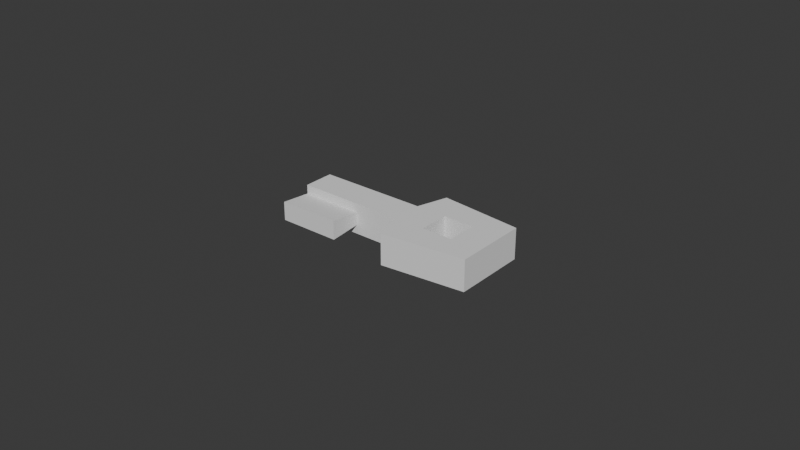 # Source: SM_Key_01.blend  (saved by Blender 5.0.119; exported with 4.5.12 LTS)
import bpy
from mathutils import Matrix  # noqa: F401  (used for matrix-valued properties, if any)

bpy.ops.wm.read_factory_settings(use_empty=True)
scene = bpy.context.scene
scene.name = 'Scene'

# ---- collections
col_collection = bpy.data.collections.new('Collection'); scene.collection.children.link(col_collection)

# ---- world
world_world = bpy.data.worlds.new('World'); scene.world = world_world
world_world.use_nodes = True; world_world.node_tree.nodes.clear()
_N = world_world.node_tree.nodes; _L = world_world.node_tree.links
n0 = _N.new('ShaderNodeOutputWorld'); n0.name = 'World Output'; n0.location = (300, 300)
n1 = _N.new('ShaderNodeBackground'); n1.name = 'Background'; n1.location = (10, 300)
n1.inputs[0].default_value = (0.05088, 0.05088, 0.05088, 1.0)
_L.new(n1.outputs[0], n0.inputs[0])
n0.is_active_output = True
world_world.color = (0.05088, 0.05088, 0.05088)
world_world.sun_shadow_jitter_overblur = 0.0

# ---- meshes
me_cube = bpy.data.meshes.new('Cube')
me_cube.from_pydata([(-2.143, -0.5075, -0.3572), (-2.143, -0.7144, 0.3572), (-2.143, -0.2068, -0.3572), (-2.143, 3.438e-07, 0.3572), (-0.7144, -0.5075, -0.3572), (-0.7144, -0.2068, -0.3572), (-2.143, 3.438e-07, -0.3572), (-2.143, -0.7144, -0.3572), (-2.143, -0.5715, -1.072), (-2.143, -0.1429, -1.072), (-0.7144, -0.5715, -1.072), (-0.7144, -0.1429, -1.072), (1.072, 3.438e-07, 0.3572), (1.072, 3.438e-07, -0.3572), (1.072, -0.7144, 0.3572), (1.072, -0.7144, -0.3572), (0.3572, 3.438e-07, -0.3572), (0.3572, -0.7144, -0.3572), (1.786, 3.438e-07, 0.3572), (1.786, 3.438e-07, -0.3572), (1.786, -0.7144, 0.3572), (1.786, -0.7144, -0.3572), (2.5, 3.438e-07, -0.8572), (2.5, -0.7144, -0.8572), (0.3572, 3.438e-07, 0.3572), (0.3572, -0.7144, 0.3572), (2.5, 3.438e-07, 0.8572), (2.5, -0.7144, 0.8572), (0.5715, 3.438e-07, 1.072), (0.5715, -0.7144, 1.072), (0.5715, 3.438e-07, -1.072), (0.5715, -0.7144, -1.072)], [], [(4, 0, 8, 10), (0, 2, 9, 8), (2, 5, 11, 9), (8, 9, 11, 10), (5, 2, 6), (5, 4, 10, 11), (0, 4, 7), (1, 7, 17, 25), (2, 0, 7, 1, 3, 6), (18, 12, 28, 26), (5, 6, 16), (4, 5, 16, 17), (7, 4, 17), (3, 1, 25, 24), (6, 3, 24, 16), (22, 26, 27, 23), (19, 21, 20, 18), (31, 30, 22, 23), (28, 29, 27, 26), (18, 20, 14, 12), (14, 29, 25), (12, 13, 16, 24), (15, 14, 25, 17), (19, 18, 26, 22), (20, 21, 23, 27), (12, 24, 28), (13, 19, 22, 30), (15, 17, 31), (14, 20, 27, 29), (24, 25, 29, 28), (21, 15, 31, 23), (13, 30, 16), (13, 12, 14, 15), (17, 16, 30, 31), (15, 21, 19, 13)])
_uv = me_cube.uv_layers.new(name='UVMap')
_uv.uv.foreach_set('vector', [0.3388, 0.6776, 0.1612, 0.6776, 0.1612, 0.6776, 0.3388, 0.6776, 0.0, 0.0, 0.0, 0.0, 0.0, 0.0, 0.0, 0.0, 0.1612, 0.5724, 0.3388, 0.5724, 0.3388, 0.5724, 0.1612, 0.5724, 0.1612, 0.6776, 0.1612, 0.5724, 0.3388, 0.5724, 0.3388, 0.6776, 0.3388, 0.5724, 0.1612, 0.5724, 0.375, 0.5, 0.0, 0.0, 0.0, 0.0, 0.0, 0.0, 0.0, 0.0, 0.1612, 0.6776, 0.3388, 0.6776, 0.125, 0.75, 0.625, 0.75, 0.375, 0.75, 0.375, 0.75, 0.625, 0.75, 0.1612, 0.5724, 0.1612, 0.6776, 0.375, 1.0, 0.875, 0.75, 0.625, 0.25, 0.125, 0.5, 0.5581, 0.5, 0.5581, 0.5, 0.625, 0.5, 0.625, 0.5, 0.3388, 0.5724, 0.375, 0.5, 0.3388, 0.5724, 0.0, 0.0, 0.0, 0.0, 0.0, 0.0, 0.0, 0.0, 0.375, 0.75, 0.3388, 0.6776, 0.375, 0.75, 0.625, 0.5, 0.625, 0.75, 0.625, 0.75, 0.625, 0.5, 0.375, 0.5, 0.625, 0.5, 0.625, 0.5, 0.375, 0.5, 0.375, 0.5, 0.625, 0.5, 0.625, 0.75, 0.0, 0.0, 0.4419, 0.5, 0.4419, 0.75, 0.5581, 0.75, 0.5581, 0.5, 0.0, 0.0, 0.0, 0.0, 0.0, 0.0, 0.0, 0.0, 0.625, 0.5, 0.625, 0.75, 0.625, 0.75, 0.625, 0.5, 0.5581, 0.5, 0.5581, 0.75, 0.5581, 0.75, 0.5581, 0.5, 0.5581, 0.75, 0.625, 0.75, 0.625, 0.75, 0.5581, 0.5, 0.4419, 0.5, 0.375, 0.5, 0.625, 0.5, 0.4419, 0.75, 0.5581, 0.75, 0.625, 0.75, 0.375, 0.75, 0.4419, 0.5, 0.5581, 0.5, 0.625, 0.5, 0.375, 0.5, 0.5581, 0.75, 0.4419, 0.75, 0.375, 0.75, 0.625, 0.75, 0.5581, 0.5, 0.625, 0.5, 0.625, 0.5, 0.4419, 0.5, 0.4419, 0.5, 0.375, 0.5, 0.375, 0.5, 0.4419, 0.75, 0.375, 0.75, 0.375, 0.75, 0.5581, 0.75, 0.5581, 0.75, 0.625, 0.75, 0.625, 0.75, 0.625, 0.5, 0.625, 0.75, 0.625, 0.75, 0.625, 0.5, 0.4419, 0.75, 0.4419, 0.75, 0.375, 0.75, 0.375, 0.75, 0.4419, 0.5, 0.375, 0.5, 0.375, 0.5, 0.4419, 0.5, 0.5581, 0.5, 0.5581, 0.75, 0.4419, 0.75, 0.0, 0.0, 0.0, 0.0, 0.0, 0.0, 0.0, 0.0, 0.4419, 0.75, 0.4419, 0.75, 0.4419, 0.5, 0.4419, 0.5])
me_cube.update()

# ---- objects
ob_sm_key_ship_01 = bpy.data.objects.new('SM_Key_Ship_01', me_cube)

# ---- transforms, parenting, visibility, modifiers, constraints
ob_sm_key_ship_01.location = (9.313e-10, 6.617e-24, 0.0)
ob_sm_key_ship_01.rotation_euler = (-1.571, -2.22e-16, 2.22e-16)
ob_sm_key_ship_01.scale = (0.014, 0.014, 0.014)

# ---- collection membership
col_collection.objects.link(ob_sm_key_ship_01)

# ---- scene / render settings (as saved in the file)
scene.frame_start = 1; scene.frame_end = 250; scene.frame_set(0)
scene.render.engine = 'BLENDER_EEVEE_NEXT'
scene.render.bake_bias = 0.0
scene.render.bake_samples = 0
bpy.context.view_layer.update()

# ---- added for rendering (the .blend has no active camera and no usable light): camera, sun
cam_auto = bpy.data.cameras.new('AutoCamera')
cam_auto.lens = 50.0
cam_auto.sensor_width = 36.0
cam_auto.clip_end = 1000.0
ob_auto_camera = bpy.data.objects.new('AutoCamera', cam_auto)
scene.collection.objects.link(ob_auto_camera)
ob_auto_camera.location = (0.187545, -0.222054, 0.153036)
ob_auto_camera.rotation_euler = (1.09748, -7.21219e-08, 0.694738)
scene.camera = ob_auto_camera
light_auto_sun = bpy.data.lights.new('AutoSun', 'SUN')
light_auto_sun.energy = 3.0
light_auto_sun.angle = 0.0523599
ob_auto_sun = bpy.data.objects.new('AutoSun', light_auto_sun)
scene.collection.objects.link(ob_auto_sun)
ob_auto_sun.rotation_euler = (0.872665, 0.174533, 0.523599)
bpy.context.view_layer.update()
